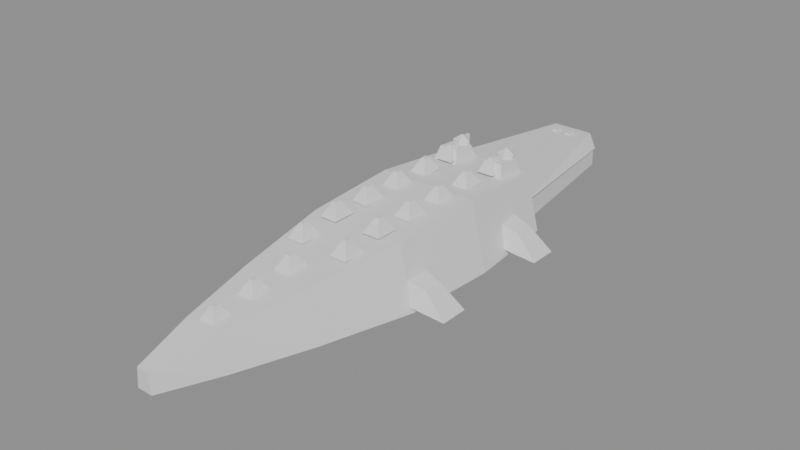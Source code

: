 # Source: crocodile.blend  (saved by Blender 5.2.44; exported with 4.5.12 LTS)
import bpy
from mathutils import Matrix  # noqa: F401  (used for matrix-valued properties, if any)

bpy.ops.wm.read_factory_settings(use_empty=True)
scene = bpy.context.scene
scene.name = 'Scene'

# ---- materials (node trees are filled in below, after node groups)
mat_croc = bpy.data.materials.new('croc')
mat_croc.diffuse_color = (0.2, 0.4, 0.2, 1.0)
mat_croc_dark = bpy.data.materials.new('croc_dark')
mat_croc_dark.diffuse_color = (0.16, 0.32, 0.16, 1.0)
mat_sign_white = bpy.data.materials.new('sign_white')
mat_sign_white.diffuse_color = (0.95, 0.95, 0.92, 1.0)
mat_croc_eye = bpy.data.materials.new('croc_eye')
mat_croc_eye.diffuse_color = (0.95, 0.85, 0.2, 1.0)
mat_pupil = bpy.data.materials.new('pupil')
mat_pupil.diffuse_color = (0.05, 0.05, 0.05, 1.0)

# ---- material node trees
mat_croc.use_nodes = True; mat_croc.node_tree.nodes.clear()
_N = mat_croc.node_tree.nodes; _L = mat_croc.node_tree.links
n0 = _N.new('ShaderNodeBsdfPrincipled'); n0.name = 'Principled BSDF'; n0.location = (-200, 100)
n0.inputs[10].default_value = 0.005
n1 = _N.new('ShaderNodeOutputMaterial'); n1.name = 'Material Output'; n1.location = (200, 100)
_L.new(n0.outputs[0], n1.inputs[0])
n1.is_active_output = True
mat_croc_dark.use_nodes = True; mat_croc_dark.node_tree.nodes.clear()
_N = mat_croc_dark.node_tree.nodes; _L = mat_croc_dark.node_tree.links
n0 = _N.new('ShaderNodeBsdfPrincipled'); n0.name = 'Principled BSDF'; n0.location = (-200, 100)
n0.inputs[10].default_value = 0.005
n1 = _N.new('ShaderNodeOutputMaterial'); n1.name = 'Material Output'; n1.location = (200, 100)
_L.new(n0.outputs[0], n1.inputs[0])
n1.is_active_output = True
mat_sign_white.use_nodes = True; mat_sign_white.node_tree.nodes.clear()
_N = mat_sign_white.node_tree.nodes; _L = mat_sign_white.node_tree.links
n0 = _N.new('ShaderNodeBsdfPrincipled'); n0.name = 'Principled BSDF'; n0.location = (-200, 100)
n0.inputs[10].default_value = 0.005
n1 = _N.new('ShaderNodeOutputMaterial'); n1.name = 'Material Output'; n1.location = (200, 100)
_L.new(n0.outputs[0], n1.inputs[0])
n1.is_active_output = True
mat_croc_eye.use_nodes = True; mat_croc_eye.node_tree.nodes.clear()
_N = mat_croc_eye.node_tree.nodes; _L = mat_croc_eye.node_tree.links
n0 = _N.new('ShaderNodeBsdfPrincipled'); n0.name = 'Principled BSDF'; n0.location = (-200, 100)
n0.inputs[10].default_value = 0.005
n1 = _N.new('ShaderNodeOutputMaterial'); n1.name = 'Material Output'; n1.location = (200, 100)
_L.new(n0.outputs[0], n1.inputs[0])
n1.is_active_output = True
mat_pupil.use_nodes = True; mat_pupil.node_tree.nodes.clear()
_N = mat_pupil.node_tree.nodes; _L = mat_pupil.node_tree.links
n0 = _N.new('ShaderNodeBsdfPrincipled'); n0.name = 'Principled BSDF'; n0.location = (-200, 100)
n0.inputs[10].default_value = 0.005
n1 = _N.new('ShaderNodeOutputMaterial'); n1.name = 'Material Output'; n1.location = (200, 100)
_L.new(n0.outputs[0], n1.inputs[0])
n1.is_active_output = True

# ---- meshes
me_body = bpy.data.meshes.new('Body')
me_body.from_pydata([(-0.62, 1.4, -0.38), (0.62, 1.4, -0.38), (0.7, 0.4, -0.4), (-0.7, 0.4, -0.4), (-0.465, 1.4, 0.22), (0.465, 1.4, 0.22), (0.525, 0.4, 0.3), (-0.525, 0.4, 0.3), (-0.7, 0.4, -0.4), (0.7, 0.4, -0.4), (0.66, -0.6, -0.38), (-0.66, -0.6, -0.38), (-0.525, 0.4, 0.3), (0.525, 0.4, 0.3), (0.495, -0.6, 0.26), (-0.495, -0.6, 0.26), (-0.66, -0.6, -0.38), (0.66, -0.6, -0.38), (0.45, -1.6, -0.32), (-0.45, -1.6, -0.32), (-0.495, -0.6, 0.26), (0.495, -0.6, 0.26), (0.3375, -1.6, 0.18), (-0.3375, -1.6, 0.18), (-0.45, -1.6, -0.32), (0.45, -1.6, -0.32), (0.25, -2.4, -0.26), (-0.25, -2.4, -0.26), (-0.3375, -1.6, 0.18), (0.3375, -1.6, 0.18), (0.1875, -2.4, 0.1), (-0.1875, -2.4, 0.1), (-0.25, -2.4, -0.26), (0.25, -2.4, -0.26), (0.08, -3.0, -0.2), (-0.08, -3.0, -0.2), (-0.1875, -2.4, 0.1), (0.1875, -2.4, 0.1), (0.06, -3.0, 0.0), (-0.06, -3.0, 0.0), (-0.34, 0.98, 0.28), (-0.16, 0.98, 0.28), (-0.16, 1.22, 0.28), (-0.34, 1.22, 0.28), (-0.27, 1.07, 0.42), (-0.23, 1.07, 0.42), (-0.23, 1.13, 0.42), (-0.27, 1.13, 0.42), (0.16, 0.98, 0.28), (0.34, 0.98, 0.28), (0.34, 1.22, 0.28), (0.16, 1.22, 0.28), (0.23, 1.07, 0.42), (0.27, 1.07, 0.42), (0.27, 1.13, 0.42), (0.23, 1.13, 0.42), (-0.34, 0.56, 0.28), (-0.16, 0.56, 0.28), (-0.16, 0.8, 0.28), (-0.34, 0.8, 0.28), (-0.27, 0.65, 0.42), (-0.23, 0.65, 0.42), (-0.23, 0.71, 0.42), (-0.27, 0.71, 0.42), (0.16, 0.56, 0.28), (0.34, 0.56, 0.28), (0.34, 0.8, 0.28), (0.16, 0.8, 0.28), (0.23, 0.65, 0.42), (0.27, 0.65, 0.42), (0.27, 0.71, 0.42), (0.23, 0.71, 0.42), (-0.34, 0.14, 0.28), (-0.16, 0.14, 0.28), (-0.16, 0.38, 0.28), (-0.34, 0.38, 0.28), (-0.27, 0.23, 0.42), (-0.23, 0.23, 0.42), (-0.23, 0.29, 0.42), (-0.27, 0.29, 0.42), (0.16, 0.14, 0.28), (0.34, 0.14, 0.28), (0.34, 0.38, 0.28), (0.16, 0.38, 0.28), (0.23, 0.23, 0.42), (0.27, 0.23, 0.42), (0.27, 0.29, 0.42), (0.23, 0.29, 0.42), (-0.34, -0.28, 0.28), (-0.16, -0.28, 0.28), (-0.16, -0.04, 0.28), (-0.34, -0.04, 0.28), (-0.27, -0.19, 0.42), (-0.23, -0.19, 0.42), (-0.23, -0.13, 0.42), (-0.27, -0.13, 0.42), (0.16, -0.28, 0.28), (0.34, -0.28, 0.28), (0.34, -0.04, 0.28), (0.16, -0.04, 0.28), (0.23, -0.19, 0.42), (0.27, -0.19, 0.42), (0.27, -0.13, 0.42), (0.23, -0.13, 0.42), (-0.34, -0.7, 0.28), (-0.16, -0.7, 0.28), (-0.16, -0.46, 0.28), (-0.34, -0.46, 0.28), (-0.27, -0.61, 0.42), (-0.23, -0.61, 0.42), (-0.23, -0.55, 0.42), (-0.27, -0.55, 0.42), (0.16, -0.7, 0.28), (0.34, -0.7, 0.28), (0.34, -0.46, 0.28), (0.16, -0.46, 0.28), (0.23, -0.61, 0.42), (0.27, -0.61, 0.42), (0.27, -0.55, 0.42), (0.23, -0.55, 0.42), (-0.34, -1.12, 0.232), (-0.16, -1.12, 0.232), (-0.16, -0.88, 0.232), (-0.34, -0.88, 0.232), (-0.27, -1.03, 0.372), (-0.23, -1.03, 0.372), (-0.23, -0.97, 0.372), (-0.27, -0.97, 0.372), (0.16, -1.12, 0.232), (0.34, -1.12, 0.232), (0.34, -0.88, 0.232), (0.16, -0.88, 0.232), (0.23, -1.03, 0.372), (0.27, -1.03, 0.372), (0.27, -0.97, 0.372), (0.23, -0.97, 0.372), (-0.09, -1.54, 0.1816), (0.09, -1.54, 0.1816), (0.09, -1.3, 0.1816), (-0.09, -1.3, 0.1816), (-0.02, -1.45, 0.3216), (0.02, -1.45, 0.3216), (0.02, -1.39, 0.3216), (-0.02, -1.39, 0.3216), (-0.09, -1.96, 0.1312), (0.09, -1.96, 0.1312), (0.09, -1.72, 0.1312), (-0.09, -1.72, 0.1312), (-0.02, -1.87, 0.2712), (0.02, -1.87, 0.2712), (0.02, -1.81, 0.2712), (-0.02, -1.81, 0.2712), (-0.09, -2.38, 0.0808), (0.09, -2.38, 0.0808), (0.09, -2.14, 0.0808), (-0.09, -2.14, 0.0808), (-0.02, -2.29, 0.2208), (0.02, -2.29, 0.2208), (0.02, -2.23, 0.2208), (-0.02, -2.23, 0.2208), (0.55, 0.75, -0.3), (0.95, 0.85, -0.4), (0.95, 1.15, -0.4), (0.55, 1.1, -0.3), (0.5, 0.78, -0.05), (0.75, 0.85, -0.15), (0.75, 1.05, -0.15), (0.5, 1.05, -0.05), (-0.55, 0.75, -0.3), (-0.95, 0.85, -0.4), (-0.95, 1.15, -0.4), (-0.55, 1.1, -0.3), (-0.5, 0.78, -0.05), (-0.75, 0.85, -0.15), (-0.75, 1.05, -0.15), (-0.5, 1.05, -0.05), (0.55, -0.65, -0.3), (0.95, -0.55, -0.4), (0.95, -0.25, -0.4), (0.55, -0.3, -0.3), (0.5, -0.62, -0.05), (0.75, -0.55, -0.15), (0.75, -0.35, -0.15), (0.5, -0.35, -0.05), (-0.55, -0.65, -0.3), (-0.95, -0.55, -0.4), (-0.95, -0.25, -0.4), (-0.55, -0.3, -0.3), (-0.5, -0.62, -0.05), (-0.75, -0.55, -0.15), (-0.75, -0.35, -0.15), (-0.5, -0.35, -0.05), (-0.45, 1.4, -0.36), (0.45, 1.4, -0.36), (0.28, 3.0, -0.3), (-0.28, 3.0, -0.3), (-0.45, 1.4, -0.08), (0.45, 1.4, -0.08), (0.28, 3.0, -0.12), (-0.28, 3.0, -0.12), (0.35, 1.745, -0.09), (0.395, 1.7, -0.09), (0.35, 1.655, -0.09), (0.305, 1.7, -0.09), (0.35, 1.7, 0.03), (-0.35, 1.745, -0.09), (-0.305, 1.7, -0.09), (-0.35, 1.655, -0.09), (-0.395, 1.7, -0.09), (-0.35, 1.7, 0.03), (0.32, 2.045, -0.09), (0.365, 2.0, -0.09), (0.32, 1.955, -0.09), (0.275, 2.0, -0.09), (0.32, 2.0, 0.03), (-0.32, 2.045, -0.09), (-0.275, 2.0, -0.09), (-0.32, 1.955, -0.09), (-0.365, 2.0, -0.09), (-0.32, 2.0, 0.03), (0.29, 2.345, -0.09), (0.335, 2.3, -0.09), (0.29, 2.255, -0.09), (0.245, 2.3, -0.09), (0.29, 2.3, 0.03), (-0.29, 2.345, -0.09), (-0.245, 2.3, -0.09), (-0.29, 2.255, -0.09), (-0.335, 2.3, -0.09), (-0.29, 2.3, 0.03), (0.26, 2.645, -0.09), (0.305, 2.6, -0.09), (0.26, 2.555, -0.09), (0.215, 2.6, -0.09), (0.26, 2.6, 0.03), (-0.26, 2.645, -0.09), (-0.215, 2.6, -0.09), (-0.26, 2.555, -0.09), (-0.305, 2.6, -0.09), (-0.26, 2.6, 0.03), (0.23, 2.945, -0.09), (0.275, 2.9, -0.09), (0.23, 2.855, -0.09), (0.185, 2.9, -0.09), (0.23, 2.9, 0.03), (-0.23, 2.945, -0.09), (-0.185, 2.9, -0.09), (-0.23, 2.855, -0.09), (-0.275, 2.9, -0.09), (-0.23, 2.9, 0.03), (0.12, 1.0, 0.18), (0.42, 1.0, 0.18), (0.42, 1.4, 0.15), (0.12, 1.4, 0.15), (0.17, 1.08, 0.38), (0.37, 1.08, 0.38), (0.37, 1.32, 0.36), (0.17, 1.32, 0.36), (0.27, 1.3, 0.26), (0.3424, 1.247, 0.3153), (0.2424, 1.215, 0.3153), (0.1806, 1.3, 0.3153), (0.2424, 1.385, 0.3153), (0.3424, 1.353, 0.3153), (0.2976, 1.215, 0.4047), (0.1976, 1.247, 0.4047), (0.1976, 1.353, 0.4047), (0.2976, 1.385, 0.4047), (0.3594, 1.3, 0.4047), (0.27, 1.3, 0.46), (0.255, 1.36, 0.3), (0.285, 1.36, 0.3), (0.285, 1.41, 0.3), (0.255, 1.41, 0.3), (0.255, 1.36, 0.43), (0.285, 1.36, 0.43), (0.285, 1.41, 0.43), (0.255, 1.41, 0.43), (-0.12, 1.0, 0.18), (-0.42, 1.0, 0.18), (-0.42, 1.4, 0.15), (-0.12, 1.4, 0.15), (-0.17, 1.08, 0.38), (-0.37, 1.08, 0.38), (-0.37, 1.32, 0.36), (-0.17, 1.32, 0.36), (-0.27, 1.3, 0.26), (-0.1976, 1.247, 0.3153), (-0.2976, 1.215, 0.3153), (-0.3594, 1.3, 0.3153), (-0.2976, 1.385, 0.3153), (-0.1976, 1.353, 0.3153), (-0.2424, 1.215, 0.4047), (-0.3424, 1.247, 0.4047), (-0.3424, 1.353, 0.4047), (-0.2424, 1.385, 0.4047), (-0.1806, 1.3, 0.4047), (-0.27, 1.3, 0.46), (-0.285, 1.36, 0.3), (-0.255, 1.36, 0.3), (-0.255, 1.41, 0.3), (-0.285, 1.41, 0.3), (-0.285, 1.36, 0.43), (-0.255, 1.36, 0.43), (-0.255, 1.41, 0.43), (-0.285, 1.41, 0.43)], [], [(0, 1, 2, 3), (4, 7, 6, 5), (0, 4, 5, 1), (1, 5, 6, 2), (2, 6, 7, 3), (3, 7, 4, 0), (8, 9, 10, 11), (12, 15, 14, 13), (8, 12, 13, 9), (9, 13, 14, 10), (10, 14, 15, 11), (11, 15, 12, 8), (16, 17, 18, 19), (20, 23, 22, 21), (16, 20, 21, 17), (17, 21, 22, 18), (18, 22, 23, 19), (19, 23, 20, 16), (24, 25, 26, 27), (28, 31, 30, 29), (24, 28, 29, 25), (25, 29, 30, 26), (26, 30, 31, 27), (27, 31, 28, 24), (32, 33, 34, 35), (36, 39, 38, 37), (32, 36, 37, 33), (33, 37, 38, 34), (34, 38, 39, 35), (35, 39, 36, 32), (40, 43, 42, 41), (44, 45, 46, 47), (40, 41, 45, 44), (41, 42, 46, 45), (42, 43, 47, 46), (43, 40, 44, 47), (48, 51, 50, 49), (52, 53, 54, 55), (48, 49, 53, 52), (49, 50, 54, 53), (50, 51, 55, 54), (51, 48, 52, 55), (56, 59, 58, 57), (60, 61, 62, 63), (56, 57, 61, 60), (57, 58, 62, 61), (58, 59, 63, 62), (59, 56, 60, 63), (64, 67, 66, 65), (68, 69, 70, 71), (64, 65, 69, 68), (65, 66, 70, 69), (66, 67, 71, 70), (67, 64, 68, 71), (72, 75, 74, 73), (76, 77, 78, 79), (72, 73, 77, 76), (73, 74, 78, 77), (74, 75, 79, 78), (75, 72, 76, 79), (80, 83, 82, 81), (84, 85, 86, 87), (80, 81, 85, 84), (81, 82, 86, 85), (82, 83, 87, 86), (83, 80, 84, 87), (88, 91, 90, 89), (92, 93, 94, 95), (88, 89, 93, 92), (89, 90, 94, 93), (90, 91, 95, 94), (91, 88, 92, 95), (96, 99, 98, 97), (100, 101, 102, 103), (96, 97, 101, 100), (97, 98, 102, 101), (98, 99, 103, 102), (99, 96, 100, 103), (104, 107, 106, 105), (108, 109, 110, 111), (104, 105, 109, 108), (105, 106, 110, 109), (106, 107, 111, 110), (107, 104, 108, 111), (112, 115, 114, 113), (116, 117, 118, 119), (112, 113, 117, 116), (113, 114, 118, 117), (114, 115, 119, 118), (115, 112, 116, 119), (120, 123, 122, 121), (124, 125, 126, 127), (120, 121, 125, 124), (121, 122, 126, 125), (122, 123, 127, 126), (123, 120, 124, 127), (128, 131, 130, 129), (132, 133, 134, 135), (128, 129, 133, 132), (129, 130, 134, 133), (130, 131, 135, 134), (131, 128, 132, 135), (136, 139, 138, 137), (140, 141, 142, 143), (136, 137, 141, 140), (137, 138, 142, 141), (138, 139, 143, 142), (139, 136, 140, 143), (144, 147, 146, 145), (148, 149, 150, 151), (144, 145, 149, 148), (145, 146, 150, 149), (146, 147, 151, 150), (147, 144, 148, 151), (152, 155, 154, 153), (156, 157, 158, 159), (152, 153, 157, 156), (153, 154, 158, 157), (154, 155, 159, 158), (155, 152, 156, 159), (160, 163, 162, 161), (164, 165, 166, 167), (160, 161, 165, 164), (161, 162, 166, 165), (162, 163, 167, 166), (163, 160, 164, 167), (168, 169, 170, 171), (172, 175, 174, 173), (168, 172, 173, 169), (169, 173, 174, 170), (170, 174, 175, 171), (171, 175, 172, 168), (176, 179, 178, 177), (180, 181, 182, 183), (176, 177, 181, 180), (177, 178, 182, 181), (178, 179, 183, 182), (179, 176, 180, 183), (184, 185, 186, 187), (188, 191, 190, 189), (184, 188, 189, 185), (185, 189, 190, 186), (186, 190, 191, 187), (187, 191, 188, 184), (192, 195, 194, 193), (196, 197, 198, 199), (192, 193, 197, 196), (193, 194, 198, 197), (194, 195, 199, 198), (195, 192, 196, 199), (200, 204, 201), (201, 204, 202), (200, 201, 202, 203), (202, 204, 203), (203, 204, 200), (205, 209, 206), (206, 209, 207), (205, 206, 207, 208), (207, 209, 208), (208, 209, 205), (210, 214, 211), (211, 214, 212), (210, 211, 212, 213), (212, 214, 213), (213, 214, 210), (215, 219, 216), (216, 219, 217), (215, 216, 217, 218), (217, 219, 218), (218, 219, 215), (220, 224, 221), (221, 224, 222), (220, 221, 222, 223), (222, 224, 223), (223, 224, 220), (225, 229, 226), (226, 229, 227), (225, 226, 227, 228), (227, 229, 228), (228, 229, 225), (230, 234, 231), (231, 234, 232), (230, 231, 232, 233), (232, 234, 233), (233, 234, 230), (235, 239, 236), (236, 239, 237), (235, 236, 237, 238), (237, 239, 238), (238, 239, 235), (240, 244, 241), (241, 244, 242), (240, 241, 242, 243), (242, 244, 243), (243, 244, 240), (245, 249, 246), (246, 249, 247), (245, 246, 247, 248), (247, 249, 248), (248, 249, 245), (250, 253, 252, 251), (254, 255, 256, 257), (250, 251, 255, 254), (251, 252, 256, 255), (252, 253, 257, 256), (253, 250, 254, 257), (258, 259, 260), (259, 258, 263), (258, 260, 261), (258, 261, 262), (258, 262, 263), (259, 263, 268), (260, 259, 264), (261, 260, 265), (262, 261, 266), (263, 262, 267), (259, 268, 264), (260, 264, 265), (261, 265, 266), (262, 266, 267), (263, 267, 268), (264, 268, 269), (265, 264, 269), (266, 265, 269), (267, 266, 269), (268, 267, 269), (270, 273, 272, 271), (274, 275, 276, 277), (270, 271, 275, 274), (271, 272, 276, 275), (272, 273, 277, 276), (273, 270, 274, 277), (278, 279, 280, 281), (282, 285, 284, 283), (278, 282, 283, 279), (279, 283, 284, 280), (280, 284, 285, 281), (281, 285, 282, 278), (286, 287, 288), (287, 286, 291), (286, 288, 289), (286, 289, 290), (286, 290, 291), (287, 291, 296), (288, 287, 292), (289, 288, 293), (290, 289, 294), (291, 290, 295), (287, 296, 292), (288, 292, 293), (289, 293, 294), (290, 294, 295), (291, 295, 296), (292, 296, 297), (293, 292, 297), (294, 293, 297), (295, 294, 297), (296, 295, 297), (298, 301, 300, 299), (302, 303, 304, 305), (298, 299, 303, 302), (299, 300, 304, 303), (300, 301, 305, 304), (301, 298, 302, 305)])
me_body.polygons.foreach_set('material_index', [0, 0, 0, 0, 0, 0, 0, 0, 0, 0, 0, 0, 0, 0, 0, 0, 0, 0, 0, 0, 0, 0, 0, 0, 0, 0, 0, 0, 0, 0, 1, 1, 1, 1, 1, 1, 1, 1, 1, 1, 1, 1, 1, 1, 1, 1, 1, 1, 1, 1, 1, 1, 1, 1, 1, 1, 1, 1, 1, 1, 1, 1, 1, 1, 1, 1, 1, 1, 1, 1, 1, 1, 1, 1, 1, 1, 1, 1, 1, 1, 1, 1, 1, 1, 1, 1, 1, 1, 1, 1, 1, 1, 1, 1, 1, 1, 1, 1, 1, 1, 1, 1, 1, 1, 1, 1, 1, 1, 1, 1, 1, 1, 1, 1, 1, 1, 1, 1, 1, 1, 1, 1, 1, 1, 1, 1, 1, 1, 1, 1, 1, 1, 1, 1, 1, 1, 1, 1, 1, 1, 1, 1, 1, 1, 1, 1, 1, 1, 1, 1, 2, 2, 2, 2, 2, 2, 2, 2, 2, 2, 2, 2, 2, 2, 2, 2, 2, 2, 2, 2, 2, 2, 2, 2, 2, 2, 2, 2, 2, 2, 2, 2, 2, 2, 2, 2, 2, 2, 2, 2, 2, 2, 2, 2, 2, 2, 2, 2, 2, 2, 0, 0, 0, 0, 0, 0, 3, 3, 3, 3, 3, 3, 3, 3, 3, 3, 3, 3, 3, 3, 3, 3, 3, 3, 3, 3, 4, 4, 4, 4, 4, 4, 0, 0, 0, 0, 0, 0, 3, 3, 3, 3, 3, 3, 3, 3, 3, 3, 3, 3, 3, 3, 3, 3, 3, 3, 3, 3, 4, 4, 4, 4, 4, 4])
_uv = me_body.uv_layers.new(name='UVMap')
_uv.uv.foreach_set('vector', [0.0, 0.0, 0.0, 0.0, 0.0, 0.0, 0.0, 0.0, 0.0, 0.0, 0.0, 0.0, 0.0, 0.0, 0.0, 0.0, 0.0, 0.0, 0.0, 0.0, 0.0, 0.0, 0.0, 0.0, 0.0, 0.0, 0.0, 0.0, 0.0, 0.0, 0.0, 0.0, 0.0, 0.0, 0.0, 0.0, 0.0, 0.0, 0.0, 0.0, 0.0, 0.0, 0.0, 0.0, 0.0, 0.0, 0.0, 0.0, 0.0, 0.0, 0.0, 0.0, 0.0, 0.0, 0.0, 0.0, 0.0, 0.0, 0.0, 0.0, 0.0, 0.0, 0.0, 0.0, 0.0, 0.0, 0.0, 0.0, 0.0, 0.0, 0.0, 0.0, 0.0, 0.0, 0.0, 0.0, 0.0, 0.0, 0.0, 0.0, 0.0, 0.0, 0.0, 0.0, 0.0, 0.0, 0.0, 0.0, 0.0, 0.0, 0.0, 0.0, 0.0, 0.0, 0.0, 0.0, 0.0, 0.0, 0.0, 0.0, 0.0, 0.0, 0.0, 0.0, 0.0, 0.0, 0.0, 0.0, 0.0, 0.0, 0.0, 0.0, 0.0, 0.0, 0.0, 0.0, 0.0, 0.0, 0.0, 0.0, 0.0, 0.0, 0.0, 0.0, 0.0, 0.0, 0.0, 0.0, 0.0, 0.0, 0.0, 0.0, 0.0, 0.0, 0.0, 0.0, 0.0, 0.0, 0.0, 0.0, 0.0, 0.0, 0.0, 0.0, 0.0, 0.0, 0.0, 0.0, 0.0, 0.0, 0.0, 0.0, 0.0, 0.0, 0.0, 0.0, 0.0, 0.0, 0.0, 0.0, 0.0, 0.0, 0.0, 0.0, 0.0, 0.0, 0.0, 0.0, 0.0, 0.0, 0.0, 0.0, 0.0, 0.0, 0.0, 0.0, 0.0, 0.0, 0.0, 0.0, 0.0, 0.0, 0.0, 0.0, 0.0, 0.0, 0.0, 0.0, 0.0, 0.0, 0.0, 0.0, 0.0, 0.0, 0.0, 0.0, 0.0, 0.0, 0.0, 0.0, 0.0, 0.0, 0.0, 0.0, 0.0, 0.0, 0.0, 0.0, 0.0, 0.0, 0.0, 0.0, 0.0, 0.0, 0.0, 0.0, 0.0, 0.0, 0.0, 0.0, 0.0, 0.0, 0.0, 0.0, 0.0, 0.0, 0.0, 0.0, 0.0, 0.0, 0.0, 0.0, 0.0, 0.0, 0.0, 0.0, 0.0, 0.0, 0.0, 0.0, 0.0, 0.0, 0.0, 0.0, 0.0, 0.0, 0.0, 0.0, 0.0, 0.0, 0.0, 0.0, 0.0, 0.0, 0.0, 0.0, 0.0, 0.0, 0.0, 0.0, 0.0, 0.0, 0.0, 0.0, 0.0, 0.0, 0.0, 0.0, 0.0, 0.0, 0.0, 0.0, 0.0, 0.0, 0.0, 0.0, 0.0, 0.0, 0.0, 0.0, 0.0, 0.0, 0.0, 0.0, 0.0, 0.0, 0.0, 0.0, 0.0, 0.0, 0.0, 0.0, 0.0, 0.0, 0.0, 0.0, 0.0, 0.0, 0.0, 0.0, 0.0, 0.0, 0.0, 0.0, 0.0, 0.0, 0.0, 0.0, 0.0, 0.0, 0.0, 0.0, 0.0, 0.0, 0.0, 0.0, 0.0, 0.0, 0.0, 0.0, 0.0, 0.0, 0.0, 0.0, 0.0, 0.0, 0.0, 0.0, 0.0, 0.0, 0.0, 0.0, 0.0, 0.0, 0.0, 0.0, 0.0, 0.0, 0.0, 0.0, 0.0, 0.0, 0.0, 0.0, 0.0, 0.0, 0.0, 0.0, 0.0, 0.0, 0.0, 0.0, 0.0, 0.0, 0.0, 0.0, 0.0, 0.0, 0.0, 0.0, 0.0, 0.0, 0.0, 0.0, 0.0, 0.0, 0.0, 0.0, 0.0, 0.0, 0.0, 0.0, 0.0, 0.0, 0.0, 0.0, 0.0, 0.0, 0.0, 0.0, 0.0, 0.0, 0.0, 0.0, 0.0, 0.0, 0.0, 0.0, 0.0, 0.0, 0.0, 0.0, 0.0, 0.0, 0.0, 0.0, 0.0, 0.0, 0.0, 0.0, 0.0, 0.0, 0.0, 0.0, 0.0, 0.0, 0.0, 0.0, 0.0, 0.0, 0.0, 0.0, 0.0, 0.0, 0.0, 0.0, 0.0, 0.0, 0.0, 0.0, 0.0, 0.0, 0.0, 0.0, 0.0, 0.0, 0.0, 0.0, 0.0, 0.0, 0.0, 0.0, 0.0, 0.0, 0.0, 0.0, 0.0, 0.0, 0.0, 0.0, 0.0, 0.0, 0.0, 0.0, 0.0, 0.0, 0.0, 0.0, 0.0, 0.0, 0.0, 0.0, 0.0, 0.0, 0.0, 0.0, 0.0, 0.0, 0.0, 0.0, 0.0, 0.0, 0.0, 0.0, 0.0, 0.0, 0.0, 0.0, 0.0, 0.0, 0.0, 0.0, 0.0, 0.0, 0.0, 0.0, 0.0, 0.0, 0.0, 0.0, 0.0, 0.0, 0.0, 0.0, 0.0, 0.0, 0.0, 0.0, 0.0, 0.0, 0.0, 0.0, 0.0, 0.0, 0.0, 0.0, 0.0, 0.0, 0.0, 0.0, 0.0, 0.0, 0.0, 0.0, 0.0, 0.0, 0.0, 0.0, 0.0, 0.0, 0.0, 0.0, 0.0, 0.0, 0.0, 0.0, 0.0, 0.0, 0.0, 0.0, 0.0, 0.0, 0.0, 0.0, 0.0, 0.0, 0.0, 0.0, 0.0, 0.0, 0.0, 0.0, 0.0, 0.0, 0.0, 0.0, 0.0, 0.0, 0.0, 0.0, 0.0, 0.0, 0.0, 0.0, 0.0, 0.0, 0.0, 0.0, 0.0, 0.0, 0.0, 0.0, 0.0, 0.0, 0.0, 0.0, 0.0, 0.0, 0.0, 0.0, 0.0, 0.0, 0.0, 0.0, 0.0, 0.0, 0.0, 0.0, 0.0, 0.0, 0.0, 0.0, 0.0, 0.0, 0.0, 0.0, 0.0, 0.0, 0.0, 0.0, 0.0, 0.0, 0.0, 0.0, 0.0, 0.0, 0.0, 0.0, 0.0, 0.0, 0.0, 0.0, 0.0, 0.0, 0.0, 0.0, 0.0, 0.0, 0.0, 0.0, 0.0, 0.0, 0.0, 0.0, 0.0, 0.0, 0.0, 0.0, 0.0, 0.0, 0.0, 0.0, 0.0, 0.0, 0.0, 0.0, 0.0, 0.0, 0.0, 0.0, 0.0, 0.0, 0.0, 0.0, 0.0, 0.0, 0.0, 0.0, 0.0, 0.0, 0.0, 0.0, 0.0, 0.0, 0.0, 0.0, 0.0, 0.0, 0.0, 0.0, 0.0, 0.0, 0.0, 0.0, 0.0, 0.0, 0.0, 0.0, 0.0, 0.0, 0.0, 0.0, 0.0, 0.0, 0.0, 0.0, 0.0, 0.0, 0.0, 0.0, 0.0, 0.0, 0.0, 0.0, 0.0, 0.0, 0.0, 0.0, 0.0, 0.0, 0.0, 0.0, 0.0, 0.0, 0.0, 0.0, 0.0, 0.0, 0.0, 0.0, 0.0, 0.0, 0.0, 0.0, 0.0, 0.0, 0.0, 0.0, 0.0, 0.0, 0.0, 0.0, 0.0, 0.0, 0.0, 0.0, 0.0, 0.0, 0.0, 0.0, 0.0, 0.0, 0.0, 0.0, 0.0, 0.0, 0.0, 0.0, 0.0, 0.0, 0.0, 0.0, 0.0, 0.0, 0.0, 0.0, 0.0, 0.0, 0.0, 0.0, 0.0, 0.0, 0.0, 0.0, 0.0, 0.0, 0.0, 0.0, 0.0, 0.0, 0.0, 0.0, 0.0, 0.0, 0.0, 0.0, 0.0, 0.0, 0.0, 0.0, 0.0, 0.0, 0.0, 0.0, 0.0, 0.0, 0.0, 0.0, 0.0, 0.0, 0.0, 0.0, 0.0, 0.0, 0.0, 0.0, 0.0, 0.0, 0.0, 0.0, 0.0, 0.0, 0.0, 0.0, 0.0, 0.0, 0.0, 0.0, 0.0, 0.0, 0.0, 0.0, 0.0, 0.0, 0.0, 0.0, 0.0, 0.0, 0.0, 0.0, 0.0, 0.0, 0.0, 0.0, 0.0, 0.0, 0.0, 0.0, 0.0, 0.0, 0.0, 0.0, 0.0, 0.0, 0.0, 0.0, 0.0, 0.0, 0.0, 0.0, 0.0, 0.0, 0.0, 0.0, 0.0, 0.0, 0.0, 0.0, 0.0, 0.0, 0.0, 0.0, 0.0, 0.0, 0.0, 0.0, 0.0, 0.0, 0.0, 0.0, 0.0, 0.0, 0.0, 0.0, 0.0, 0.0, 0.0, 0.0, 0.0, 0.0, 0.0, 0.0, 0.0, 0.0, 0.0, 0.0, 0.0, 0.0, 0.0, 0.0, 0.0, 0.0, 0.0, 0.0, 0.0, 0.0, 0.0, 0.0, 0.0, 0.0, 0.0, 0.0, 0.0, 0.0, 0.0, 0.0, 0.0, 0.0, 0.0, 0.0, 0.0, 0.0, 0.0, 0.0, 0.0, 0.0, 0.0, 0.0, 0.0, 0.0, 0.0, 0.0, 0.0, 0.0, 0.0, 0.0, 0.0, 0.0, 0.0, 0.0, 0.0, 0.0, 0.0, 0.0, 0.0, 0.0, 0.0, 0.0, 0.0, 0.0, 0.0, 0.0, 0.0, 0.0, 0.0, 0.0, 0.0, 0.0, 0.0, 0.0, 0.0, 0.0, 0.0, 0.0, 0.0, 0.0, 0.0, 0.0, 0.0, 0.0, 0.0, 0.0, 0.0, 0.0, 0.0, 0.0, 0.0, 0.0, 0.0, 0.0, 0.0, 0.0, 0.0, 0.0, 0.0, 0.0, 0.0, 0.0, 0.0, 0.0, 0.0, 0.0, 0.0, 0.0, 0.0, 0.0, 0.0, 0.0, 0.0, 0.0, 0.0, 0.0, 0.0, 0.0, 0.0, 0.0, 0.0, 0.0, 0.0, 0.0, 0.0, 0.0, 0.0, 0.0, 0.0, 0.0, 0.0, 0.0, 0.0, 0.0, 0.0, 0.0, 0.0, 0.0, 0.0, 0.0, 0.0, 0.0, 0.0, 0.0, 0.0, 0.0, 0.0, 0.0, 0.0, 0.0, 0.0, 0.0, 0.0, 0.0, 0.0, 0.0, 0.0, 0.0, 0.0, 0.0, 0.0, 0.0, 0.0, 0.0, 0.0, 0.0, 0.0, 0.0, 0.0, 0.0, 0.0, 0.0, 0.0, 0.0, 0.0, 0.0, 0.0, 0.0, 0.0, 0.0, 0.0, 0.0, 0.0, 0.0, 0.0, 0.0, 0.0, 0.0, 0.0, 0.0, 0.0, 0.0, 0.0, 0.0, 0.0, 0.0, 0.0, 0.0, 0.0, 0.0, 0.0, 0.0, 0.0, 0.0, 0.0, 0.0, 0.0, 0.0, 0.0, 0.0, 0.0, 0.0, 0.0, 0.0, 0.0, 0.0, 0.0, 0.0, 0.0, 0.0, 0.0, 0.0, 0.0, 0.0, 0.0, 0.0, 0.0, 0.0, 0.0, 0.0, 0.0, 0.0, 0.0, 0.0, 0.0, 0.0, 0.0, 0.0, 0.0, 0.0, 0.0, 0.0, 0.0, 0.0, 0.0, 0.0, 0.0, 0.0, 0.0, 0.0, 0.0, 0.0, 0.0, 0.0, 0.0, 0.0, 0.0, 0.0, 0.0, 0.0, 0.0, 0.0, 0.0, 0.0, 0.0, 0.0, 0.0, 0.0, 0.0, 0.0, 0.0, 0.0, 0.0, 0.0, 0.0, 0.0, 0.0, 0.0, 0.0, 0.0, 0.0, 0.0, 0.0, 0.0, 0.0, 0.0, 0.0, 0.0, 0.0, 0.0, 0.0, 0.0, 0.0, 0.0, 0.0, 0.0, 0.0, 0.0, 0.0, 0.0, 0.0, 0.0, 0.0, 0.0, 0.0, 0.0, 0.0, 0.0, 0.0, 0.0, 0.0, 0.0, 0.0, 0.0, 0.0, 0.0, 0.0, 0.0, 0.0, 0.0, 0.0, 0.0, 0.0, 0.0, 0.0, 0.0, 0.0, 0.0, 0.0, 0.0, 0.0, 0.0, 0.0, 0.0, 0.0, 0.0, 0.0, 0.0, 0.0, 0.0, 0.0, 0.0, 0.0, 0.0, 0.0, 0.0, 0.0, 0.0, 0.0, 0.0, 0.0, 0.0, 0.0, 0.0, 0.0, 0.0, 0.0, 0.0, 0.0, 0.0, 0.0, 0.0, 0.0, 0.0, 0.0, 0.0, 0.0, 0.0, 0.0, 0.0, 0.0, 0.0, 0.0, 0.0, 0.25, 0.49, 0.25, 0.25, 0.49, 0.25, 0.49, 0.25, 0.25, 0.25, 0.25, 0.01, 0.75, 0.49, 0.99, 0.25, 0.75, 0.01, 0.51, 0.25, 0.25, 0.01, 0.25, 0.25, 0.01, 0.25, 0.01, 0.25, 0.25, 0.25, 0.25, 0.49, 0.25, 0.49, 0.25, 0.25, 0.49, 0.25, 0.49, 0.25, 0.25, 0.25, 0.25, 0.01, 0.75, 0.49, 0.99, 0.25, 0.75, 0.01, 0.51, 0.25, 0.25, 0.01, 0.25, 0.25, 0.01, 0.25, 0.01, 0.25, 0.25, 0.25, 0.25, 0.49, 0.25, 0.49, 0.25, 0.25, 0.49, 0.25, 0.49, 0.25, 0.25, 0.25, 0.25, 0.01, 0.75, 0.49, 0.99, 0.25, 0.75, 0.01, 0.51, 0.25, 0.25, 0.01, 0.25, 0.25, 0.01, 0.25, 0.01, 0.25, 0.25, 0.25, 0.25, 0.49, 0.25, 0.49, 0.25, 0.25, 0.49, 0.25, 0.49, 0.25, 0.25, 0.25, 0.25, 0.01, 0.75, 0.49, 0.99, 0.25, 0.75, 0.01, 0.51, 0.25, 0.25, 0.01, 0.25, 0.25, 0.01, 0.25, 0.01, 0.25, 0.25, 0.25, 0.25, 0.49, 0.25, 0.49, 0.25, 0.25, 0.49, 0.25, 0.49, 0.25, 0.25, 0.25, 0.25, 0.01, 0.75, 0.49, 0.99, 0.25, 0.75, 0.01, 0.51, 0.25, 0.25, 0.01, 0.25, 0.25, 0.01, 0.25, 0.01, 0.25, 0.25, 0.25, 0.25, 0.49, 0.25, 0.49, 0.25, 0.25, 0.49, 0.25, 0.49, 0.25, 0.25, 0.25, 0.25, 0.01, 0.75, 0.49, 0.99, 0.25, 0.75, 0.01, 0.51, 0.25, 0.25, 0.01, 0.25, 0.25, 0.01, 0.25, 0.01, 0.25, 0.25, 0.25, 0.25, 0.49, 0.25, 0.49, 0.25, 0.25, 0.49, 0.25, 0.49, 0.25, 0.25, 0.25, 0.25, 0.01, 0.75, 0.49, 0.99, 0.25, 0.75, 0.01, 0.51, 0.25, 0.25, 0.01, 0.25, 0.25, 0.01, 0.25, 0.01, 0.25, 0.25, 0.25, 0.25, 0.49, 0.25, 0.49, 0.25, 0.25, 0.49, 0.25, 0.49, 0.25, 0.25, 0.25, 0.25, 0.01, 0.75, 0.49, 0.99, 0.25, 0.75, 0.01, 0.51, 0.25, 0.25, 0.01, 0.25, 0.25, 0.01, 0.25, 0.01, 0.25, 0.25, 0.25, 0.25, 0.49, 0.25, 0.49, 0.25, 0.25, 0.49, 0.25, 0.49, 0.25, 0.25, 0.25, 0.25, 0.01, 0.75, 0.49, 0.99, 0.25, 0.75, 0.01, 0.51, 0.25, 0.25, 0.01, 0.25, 0.25, 0.01, 0.25, 0.01, 0.25, 0.25, 0.25, 0.25, 0.49, 0.25, 0.49, 0.25, 0.25, 0.49, 0.25, 0.49, 0.25, 0.25, 0.25, 0.25, 0.01, 0.75, 0.49, 0.99, 0.25, 0.75, 0.01, 0.51, 0.25, 0.25, 0.01, 0.25, 0.25, 0.01, 0.25, 0.01, 0.25, 0.25, 0.25, 0.25, 0.49, 0.0, 0.0, 0.0, 0.0, 0.0, 0.0, 0.0, 0.0, 0.0, 0.0, 0.0, 0.0, 0.0, 0.0, 0.0, 0.0, 0.0, 0.0, 0.0, 0.0, 0.0, 0.0, 0.0, 0.0, 0.0, 0.0, 0.0, 0.0, 0.0, 0.0, 0.0, 0.0, 0.0, 0.0, 0.0, 0.0, 0.0, 0.0, 0.0, 0.0, 0.0, 0.0, 0.0, 0.0, 0.0, 0.0, 0.0, 0.0, 0.1818, 0.0, 0.2727, 0.1575, 0.09091, 0.1575, 0.2727, 0.1575, 0.3636, 0.0, 0.4545, 0.1575, 0.9091, 0.0, 1.0, 0.1575, 0.8182, 0.1575, 0.7273, 0.0, 0.8182, 0.1575, 0.6364, 0.1575, 0.5455, 0.0, 0.6364, 0.1575, 0.4545, 0.1575, 0.2727, 0.1575, 0.4545, 0.1575, 0.3636, 0.3149, 0.09091, 0.1575, 0.2727, 0.1575, 0.1818, 0.3149, 0.8182, 0.1575, 1.0, 0.1575, 0.9091, 0.3149, 0.6364, 0.1575, 0.8182, 0.1575, 0.7273, 0.3149, 0.4545, 0.1575, 0.6364, 0.1575, 0.5455, 0.3149, 0.2727, 0.1575, 0.3636, 0.3149, 0.1818, 0.3149, 0.09091, 0.1575, 0.1818, 0.3149, 0.0, 0.3149, 0.8182, 0.1575, 0.9091, 0.3149, 0.7273, 0.3149, 0.6364, 0.1575, 0.7273, 0.3149, 0.5455, 0.3149, 0.4545, 0.1575, 0.5455, 0.3149, 0.3636, 0.3149, 0.1818, 0.3149, 0.3636, 0.3149, 0.2727, 0.4724, 0.0, 0.3149, 0.1818, 0.3149, 0.09091, 0.4724, 0.7273, 0.3149, 0.9091, 0.3149, 0.8182, 0.4724, 0.5455, 0.3149, 0.7273, 0.3149, 0.6364, 0.4724, 0.3636, 0.3149, 0.5455, 0.3149, 0.4545, 0.4724, 0.0, 0.0, 0.0, 0.0, 0.0, 0.0, 0.0, 0.0, 0.0, 0.0, 0.0, 0.0, 0.0, 0.0, 0.0, 0.0, 0.0, 0.0, 0.0, 0.0, 0.0, 0.0, 0.0, 0.0, 0.0, 0.0, 0.0, 0.0, 0.0, 0.0, 0.0, 0.0, 0.0, 0.0, 0.0, 0.0, 0.0, 0.0, 0.0, 0.0, 0.0, 0.0, 0.0, 0.0, 0.0, 0.0, 0.0, 0.0, 0.0, 0.0, 0.0, 0.0, 0.0, 0.0, 0.0, 0.0, 0.0, 0.0, 0.0, 0.0, 0.0, 0.0, 0.0, 0.0, 0.0, 0.0, 0.0, 0.0, 0.0, 0.0, 0.0, 0.0, 0.0, 0.0, 0.0, 0.0, 0.0, 0.0, 0.0, 0.0, 0.0, 0.0, 0.0, 0.0, 0.0, 0.0, 0.0, 0.0, 0.0, 0.0, 0.0, 0.0, 0.0, 0.0, 0.0, 0.0, 0.1818, 0.0, 0.2727, 0.1575, 0.09091, 0.1575, 0.2727, 0.1575, 0.3636, 0.0, 0.4545, 0.1575, 0.9091, 0.0, 1.0, 0.1575, 0.8182, 0.1575, 0.7273, 0.0, 0.8182, 0.1575, 0.6364, 0.1575, 0.5455, 0.0, 0.6364, 0.1575, 0.4545, 0.1575, 0.2727, 0.1575, 0.4545, 0.1575, 0.3636, 0.3149, 0.09091, 0.1575, 0.2727, 0.1575, 0.1818, 0.3149, 0.8182, 0.1575, 1.0, 0.1575, 0.9091, 0.3149, 0.6364, 0.1575, 0.8182, 0.1575, 0.7273, 0.3149, 0.4545, 0.1575, 0.6364, 0.1575, 0.5455, 0.3149, 0.2727, 0.1575, 0.3636, 0.3149, 0.1818, 0.3149, 0.09091, 0.1575, 0.1818, 0.3149, 0.0, 0.3149, 0.8182, 0.1575, 0.9091, 0.3149, 0.7273, 0.3149, 0.6364, 0.1575, 0.7273, 0.3149, 0.5455, 0.3149, 0.4545, 0.1575, 0.5455, 0.3149, 0.3636, 0.3149, 0.1818, 0.3149, 0.3636, 0.3149, 0.2727, 0.4724, 0.0, 0.3149, 0.1818, 0.3149, 0.09091, 0.4724, 0.7273, 0.3149, 0.9091, 0.3149, 0.8182, 0.4724, 0.5455, 0.3149, 0.7273, 0.3149, 0.6364, 0.4724, 0.3636, 0.3149, 0.5455, 0.3149, 0.4545, 0.4724, 0.0, 0.0, 0.0, 0.0, 0.0, 0.0, 0.0, 0.0, 0.0, 0.0, 0.0, 0.0, 0.0, 0.0, 0.0, 0.0, 0.0, 0.0, 0.0, 0.0, 0.0, 0.0, 0.0, 0.0, 0.0, 0.0, 0.0, 0.0, 0.0, 0.0, 0.0, 0.0, 0.0, 0.0, 0.0, 0.0, 0.0, 0.0, 0.0, 0.0, 0.0, 0.0, 0.0, 0.0, 0.0, 0.0, 0.0, 0.0])
me_body.materials.append(mat_croc)
me_body.materials.append(mat_croc_dark)
me_body.materials.append(mat_sign_white)
me_body.materials.append(mat_croc_eye)
me_body.materials.append(mat_pupil)
me_body.update()
me_jaw = bpy.data.meshes.new('Jaw')
me_jaw.from_pydata([(-0.48, 0.0, -0.02), (0.48, 0.0, -0.02), (0.3, 1.6, -0.02), (-0.3, 1.6, -0.02), (-0.38, 0.0, 0.28), (0.38, 0.0, 0.28), (0.22, 1.6, 0.14), (-0.22, 1.6, 0.14), (0.05, 1.35, 0.14), (0.11, 1.35, 0.14), (0.11, 1.45, 0.14), (0.05, 1.45, 0.14), (0.05, 1.35, 0.18), (0.11, 1.35, 0.18), (0.11, 1.45, 0.18), (0.05, 1.45, 0.18), (0.3934, 0.205, -7.451e-09), (0.4384, 0.25, 0.0), (0.3934, 0.295, 0.0), (0.3484, 0.25, 0.0), (0.3934, 0.25, -0.12), (0.3616, 0.505, -7.451e-09), (0.4066, 0.55, 0.0), (0.3616, 0.595, 0.0), (0.3166, 0.55, 0.0), (0.3616, 0.55, -0.12), (0.3297, 0.805, -7.451e-09), (0.3747, 0.85, 0.0), (0.3297, 0.895, 0.0), (0.2847, 0.85, 0.0), (0.3297, 0.85, -0.12), (0.2978, 1.105, -7.451e-09), (0.3428, 1.15, 0.0), (0.2978, 1.195, 0.0), (0.2528, 1.15, 0.0), (0.2978, 1.15, -0.12), (0.2659, 1.405, -7.451e-09), (0.3109, 1.45, 0.0), (0.2659, 1.495, 0.0), (0.2209, 1.45, 0.0), (0.2659, 1.45, -0.12), (-0.11, 1.35, 0.14), (-0.05, 1.35, 0.14), (-0.05, 1.45, 0.14), (-0.11, 1.45, 0.14), (-0.11, 1.35, 0.18), (-0.05, 1.35, 0.18), (-0.05, 1.45, 0.18), (-0.11, 1.45, 0.18), (-0.3934, 0.205, -7.451e-09), (-0.3484, 0.25, 0.0), (-0.3934, 0.295, 0.0), (-0.4384, 0.25, 0.0), (-0.3934, 0.25, -0.12), (-0.3616, 0.505, -7.451e-09), (-0.3166, 0.55, 0.0), (-0.3616, 0.595, 0.0), (-0.4066, 0.55, 0.0), (-0.3616, 0.55, -0.12), (-0.3297, 0.805, -7.451e-09), (-0.2847, 0.85, 0.0), (-0.3297, 0.895, 0.0), (-0.3747, 0.85, 0.0), (-0.3297, 0.85, -0.12), (-0.2978, 1.105, -7.451e-09), (-0.2528, 1.15, 0.0), (-0.2978, 1.195, 0.0), (-0.3428, 1.15, 0.0), (-0.2978, 1.15, -0.12), (-0.2659, 1.405, -7.451e-09), (-0.2209, 1.45, 0.0), (-0.2659, 1.495, 0.0), (-0.3109, 1.45, 0.0), (-0.2659, 1.45, -0.12)], [], [(0, 3, 2, 1), (4, 5, 6, 7), (0, 1, 5, 4), (1, 2, 6, 5), (2, 3, 7, 6), (3, 0, 4, 7), (8, 11, 10, 9), (12, 13, 14, 15), (8, 9, 13, 12), (9, 10, 14, 13), (10, 11, 15, 14), (11, 8, 12, 15), (16, 20, 17), (17, 20, 18), (16, 17, 18, 19), (18, 20, 19), (19, 20, 16), (21, 25, 22), (22, 25, 23), (21, 22, 23, 24), (23, 25, 24), (24, 25, 21), (26, 30, 27), (27, 30, 28), (26, 27, 28, 29), (28, 30, 29), (29, 30, 26), (31, 35, 32), (32, 35, 33), (31, 32, 33, 34), (33, 35, 34), (34, 35, 31), (36, 40, 37), (37, 40, 38), (36, 37, 38, 39), (38, 40, 39), (39, 40, 36), (41, 44, 43, 42), (45, 46, 47, 48), (41, 42, 46, 45), (42, 43, 47, 46), (43, 44, 48, 47), (44, 41, 45, 48), (49, 53, 50), (50, 53, 51), (49, 50, 51, 52), (51, 53, 52), (52, 53, 49), (54, 58, 55), (55, 58, 56), (54, 55, 56, 57), (56, 58, 57), (57, 58, 54), (59, 63, 60), (60, 63, 61), (59, 60, 61, 62), (61, 63, 62), (62, 63, 59), (64, 68, 65), (65, 68, 66), (64, 65, 66, 67), (66, 68, 67), (67, 68, 64), (69, 73, 70), (70, 73, 71), (69, 70, 71, 72), (71, 73, 72), (72, 73, 69)])
me_jaw.polygons.foreach_set('material_index', [0, 0, 0, 0, 0, 0, 1, 1, 1, 1, 1, 1, 2, 2, 2, 2, 2, 2, 2, 2, 2, 2, 2, 2, 2, 2, 2, 2, 2, 2, 2, 2, 2, 2, 2, 2, 2, 1, 1, 1, 1, 1, 1, 2, 2, 2, 2, 2, 2, 2, 2, 2, 2, 2, 2, 2, 2, 2, 2, 2, 2, 2, 2, 2, 2, 2, 2, 2])
_uv = me_jaw.uv_layers.new(name='UVMap')
_uv.uv.foreach_set('vector', [0.0, 0.0, 0.0, 0.0, 0.0, 0.0, 0.0, 0.0, 0.0, 0.0, 0.0, 0.0, 0.0, 0.0, 0.0, 0.0, 0.0, 0.0, 0.0, 0.0, 0.0, 0.0, 0.0, 0.0, 0.0, 0.0, 0.0, 0.0, 0.0, 0.0, 0.0, 0.0, 0.0, 0.0, 0.0, 0.0, 0.0, 0.0, 0.0, 0.0, 0.0, 0.0, 0.0, 0.0, 0.0, 0.0, 0.0, 0.0, 0.0, 0.0, 0.0, 0.0, 0.0, 0.0, 0.0, 0.0, 0.0, 0.0, 0.0, 0.0, 0.0, 0.0, 0.0, 0.0, 0.0, 0.0, 0.0, 0.0, 0.0, 0.0, 0.0, 0.0, 0.0, 0.0, 0.0, 0.0, 0.0, 0.0, 0.0, 0.0, 0.0, 0.0, 0.0, 0.0, 0.0, 0.0, 0.0, 0.0, 0.0, 0.0, 0.0, 0.0, 0.0, 0.0, 0.0, 0.0, 0.25, 0.49, 0.25, 0.25, 0.49, 0.25, 0.49, 0.25, 0.25, 0.25, 0.25, 0.01, 0.75, 0.49, 0.99, 0.25, 0.75, 0.01, 0.51, 0.25, 0.25, 0.01, 0.25, 0.25, 0.01, 0.25, 0.01, 0.25, 0.25, 0.25, 0.25, 0.49, 0.25, 0.49, 0.25, 0.25, 0.49, 0.25, 0.49, 0.25, 0.25, 0.25, 0.25, 0.01, 0.75, 0.49, 0.99, 0.25, 0.75, 0.01, 0.51, 0.25, 0.25, 0.01, 0.25, 0.25, 0.01, 0.25, 0.01, 0.25, 0.25, 0.25, 0.25, 0.49, 0.25, 0.49, 0.25, 0.25, 0.49, 0.25, 0.49, 0.25, 0.25, 0.25, 0.25, 0.01, 0.75, 0.49, 0.99, 0.25, 0.75, 0.01, 0.51, 0.25, 0.25, 0.01, 0.25, 0.25, 0.01, 0.25, 0.01, 0.25, 0.25, 0.25, 0.25, 0.49, 0.25, 0.49, 0.25, 0.25, 0.49, 0.25, 0.49, 0.25, 0.25, 0.25, 0.25, 0.01, 0.75, 0.49, 0.99, 0.25, 0.75, 0.01, 0.51, 0.25, 0.25, 0.01, 0.25, 0.25, 0.01, 0.25, 0.01, 0.25, 0.25, 0.25, 0.25, 0.49, 0.25, 0.49, 0.25, 0.25, 0.49, 0.25, 0.49, 0.25, 0.25, 0.25, 0.25, 0.01, 0.75, 0.49, 0.99, 0.25, 0.75, 0.01, 0.51, 0.25, 0.25, 0.01, 0.25, 0.25, 0.01, 0.25, 0.01, 0.25, 0.25, 0.25, 0.25, 0.49, 0.0, 0.0, 0.0, 0.0, 0.0, 0.0, 0.0, 0.0, 0.0, 0.0, 0.0, 0.0, 0.0, 0.0, 0.0, 0.0, 0.0, 0.0, 0.0, 0.0, 0.0, 0.0, 0.0, 0.0, 0.0, 0.0, 0.0, 0.0, 0.0, 0.0, 0.0, 0.0, 0.0, 0.0, 0.0, 0.0, 0.0, 0.0, 0.0, 0.0, 0.0, 0.0, 0.0, 0.0, 0.0, 0.0, 0.0, 0.0, 0.25, 0.49, 0.25, 0.25, 0.49, 0.25, 0.49, 0.25, 0.25, 0.25, 0.25, 0.01, 0.75, 0.49, 0.99, 0.25, 0.75, 0.01, 0.51, 0.25, 0.25, 0.01, 0.25, 0.25, 0.01, 0.25, 0.01, 0.25, 0.25, 0.25, 0.25, 0.49, 0.25, 0.49, 0.25, 0.25, 0.49, 0.25, 0.49, 0.25, 0.25, 0.25, 0.25, 0.01, 0.75, 0.49, 0.99, 0.25, 0.75, 0.01, 0.51, 0.25, 0.25, 0.01, 0.25, 0.25, 0.01, 0.25, 0.01, 0.25, 0.25, 0.25, 0.25, 0.49, 0.25, 0.49, 0.25, 0.25, 0.49, 0.25, 0.49, 0.25, 0.25, 0.25, 0.25, 0.01, 0.75, 0.49, 0.99, 0.25, 0.75, 0.01, 0.51, 0.25, 0.25, 0.01, 0.25, 0.25, 0.01, 0.25, 0.01, 0.25, 0.25, 0.25, 0.25, 0.49, 0.25, 0.49, 0.25, 0.25, 0.49, 0.25, 0.49, 0.25, 0.25, 0.25, 0.25, 0.01, 0.75, 0.49, 0.99, 0.25, 0.75, 0.01, 0.51, 0.25, 0.25, 0.01, 0.25, 0.25, 0.01, 0.25, 0.01, 0.25, 0.25, 0.25, 0.25, 0.49, 0.25, 0.49, 0.25, 0.25, 0.49, 0.25, 0.49, 0.25, 0.25, 0.25, 0.25, 0.01, 0.75, 0.49, 0.99, 0.25, 0.75, 0.01, 0.51, 0.25, 0.25, 0.01, 0.25, 0.25, 0.01, 0.25, 0.01, 0.25, 0.25, 0.25, 0.25, 0.49])
me_jaw.materials.append(mat_croc)
me_jaw.materials.append(mat_pupil)
me_jaw.materials.append(mat_sign_white)
me_jaw.update()

# ---- objects
ob_body = bpy.data.objects.new('Body', me_body)
ob_jaw = bpy.data.objects.new('Jaw', me_jaw)

# ---- transforms, parenting, visibility, modifiers, constraints
ob_body.location = (0.0, 0.0, 0.0)
ob_jaw.location = (0.0, 1.4, -0.08)

# ---- collection membership
scene.collection.objects.link(ob_body)
scene.collection.objects.link(ob_jaw)

# ---- scene / render settings (as saved in the file)
scene.frame_start = 1; scene.frame_end = 250; scene.frame_set(1)
scene.render.engine = 'BLENDER_EEVEE_NEXT'
scene.render.bake_bias = 0.0
scene.render.bake_samples = 0
scene.render.compositor_device = 'GPU'
scene.eevee.use_volume_custom_range = False
scene.eevee.fast_gi_thickness_near = 0.1
scene.eevee.fast_gi_thickness_far = 0.0
scene.eevee.ray_tracing_options.screen_trace_thickness = 0.1
bpy.context.view_layer.update()

# ---- added for rendering (the .blend has no active camera and no usable light): camera, sun + grey world if the file has none
cam_auto = bpy.data.cameras.new('AutoCamera')
cam_auto.lens = 50.0
cam_auto.sensor_width = 36.0
cam_auto.clip_end = 1000.0
ob_auto_camera = bpy.data.objects.new('AutoCamera', cam_auto)
scene.collection.objects.link(ob_auto_camera)
ob_auto_camera.location = (5.87715, -7.05258, 4.73172)
ob_auto_camera.rotation_euler = (1.09748, -7.21219e-08, 0.694738)
scene.camera = ob_auto_camera
light_auto_sun = bpy.data.lights.new('AutoSun', 'SUN')
light_auto_sun.energy = 3.0
light_auto_sun.angle = 0.0523599
ob_auto_sun = bpy.data.objects.new('AutoSun', light_auto_sun)
scene.collection.objects.link(ob_auto_sun)
ob_auto_sun.rotation_euler = (0.872665, 0.174533, 0.523599)
if scene.world is None:
    world_auto = bpy.data.worlds.new('AutoWorld')
    world_auto.color = (0.3, 0.3, 0.3)
    scene.world = world_auto
bpy.context.view_layer.update()
